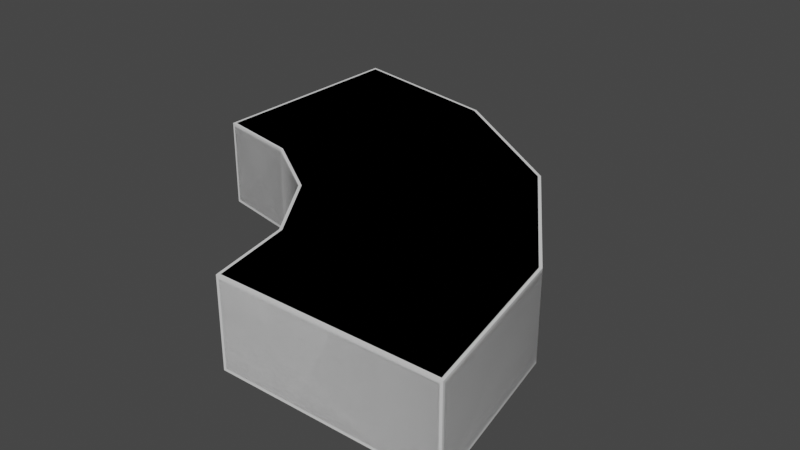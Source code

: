 # Source: curb-template.blend  (saved by Blender 2.82.7; exported with 4.5.12 LTS)
import bpy
from mathutils import Matrix  # noqa: F401  (used for matrix-valued properties, if any)

bpy.ops.wm.read_factory_settings(use_empty=True)
scene = bpy.context.scene
scene.name = 'Scene'

# ---- collections
col_collection = bpy.data.collections.new('Collection'); scene.collection.children.link(col_collection)

# ---- world
world_world = bpy.data.worlds.new('World'); scene.world = world_world
world_world.use_nodes = True; world_world.node_tree.nodes.clear()
_N = world_world.node_tree.nodes; _L = world_world.node_tree.links
n0 = _N.new('ShaderNodeOutputWorld'); n0.name = 'World Output'; n0.location = (300, 300)
n1 = _N.new('ShaderNodeBackground'); n1.name = 'Background'; n1.location = (10, 300)
n1.inputs[0].default_value = (0.05088, 0.05088, 0.05088, 1.0)
_L.new(n1.outputs[0], n0.inputs[0])
n0.is_active_output = True
world_world.color = (0.05088, 0.05088, 0.05088)
world_world.use_sun_shadow = False
world_world.sun_shadow_jitter_overblur = 0.0

# ---- meshes
me_curb_template_lod0 = bpy.data.meshes.new('curb-template-lod0')
me_curb_template_lod0.from_pydata([(0.8, -5.96e-08, 0.0), (0.8, -5.96e-08, 0.32), (1.6, -1.192e-07, 0.0), (1.6, -1.192e-07, 0.32), (0.7391, 0.3061, 0.0), (0.7391, 0.3061, 0.32), (1.478, 0.6123, 0.0), (1.478, 0.6123, 0.32), (0.5657, 0.5657, 0.0), (0.5657, 0.5657, 0.32), (1.131, 1.131, 0.0), (1.131, 1.131, 0.32), (0.3061, 0.7391, 0.0), (0.3061, 0.7391, 0.32), (0.6123, 1.478, 0.0), (0.6123, 1.478, 0.32), (-1.192e-07, 0.8, 0.0), (-1.192e-07, 0.8, 0.32), (-2.384e-07, 1.6, 0.0), (-2.384e-07, 1.6, 0.32)], [], [(2, 3, 1, 0), (4, 8, 10, 6), (0, 4, 6, 2), (1, 5, 4, 0), (3, 7, 5, 1), (2, 6, 7, 3), (11, 15, 13, 9), (5, 9, 8, 4), (7, 11, 9, 5), (6, 10, 11, 7), (12, 16, 18, 14), (10, 14, 15, 11), (8, 12, 14, 10), (9, 13, 12, 8), (18, 16, 17, 19), (13, 17, 16, 12), (15, 19, 17, 13), (14, 18, 19, 15)])
me_curb_template_lod0.polygons.foreach_set('use_smooth', [True] * 18)
_uv = me_curb_template_lod0.uv_layers.new(name='UVMap')
_uv.uv.foreach_set('vector', [0.375, 0.75, 0.625, 0.75, 0.625, 1.0, 0.375, 1.0, 0.375, 1.0, 0.375, 1.0, 0.375, 0.75, 0.375, 0.75, 0.375, 1.0, 0.375, 1.0, 0.375, 0.75, 0.375, 0.75, 0.625, 1.0, 0.625, 1.0, 0.375, 1.0, 0.375, 1.0, 0.625, 0.75, 0.625, 0.75, 0.625, 1.0, 0.625, 1.0, 0.375, 0.75, 0.375, 0.75, 0.625, 0.75, 0.625, 0.75, 0.625, 0.75, 0.625, 0.75, 0.625, 1.0, 0.625, 1.0, 0.625, 1.0, 0.625, 1.0, 0.375, 1.0, 0.375, 1.0, 0.625, 0.75, 0.625, 0.75, 0.625, 1.0, 0.625, 1.0, 0.375, 0.75, 0.375, 0.75, 0.625, 0.75, 0.625, 0.75, 0.375, 1.0, 0.375, 1.0, 0.375, 0.75, 0.375, 0.75, 0.375, 0.75, 0.375, 0.75, 0.625, 0.75, 0.625, 0.75, 0.375, 1.0, 0.375, 1.0, 0.375, 0.75, 0.375, 0.75, 0.625, 1.0, 0.625, 1.0, 0.375, 1.0, 0.375, 1.0, 0.375, 0.75, 0.375, 1.0, 0.625, 1.0, 0.625, 0.75, 0.625, 1.0, 0.625, 1.0, 0.375, 1.0, 0.375, 1.0, 0.625, 0.75, 0.625, 0.75, 0.625, 1.0, 0.625, 1.0, 0.375, 0.75, 0.375, 0.75, 0.625, 0.75, 0.625, 0.75])
me_curb_template_lod0.use_remesh_fix_poles = True
me_curb_template_lod0.use_remesh_preserve_attributes = False
me_curb_template_lod0.use_mirror_vertex_groups = False
me_curb_template_lod0.update()
me_curb_template_lod1 = bpy.data.meshes.new('curb-template-lod1')
me_curb_template_lod1.from_pydata([(0.8, -5.96e-08, 0.0), (0.8, -5.96e-08, 0.32), (1.6, -1.192e-07, 0.0), (1.6, -1.192e-07, 0.32), (0.7391, 0.3061, 0.0), (0.7391, 0.3061, 0.32), (1.478, 0.6123, 0.0), (1.478, 0.6123, 0.32), (0.5657, 0.5657, 0.0), (0.5657, 0.5657, 0.32), (1.131, 1.131, 0.0), (1.131, 1.131, 0.32), (0.3061, 0.7391, 0.0), (0.3061, 0.7391, 0.32), (0.6123, 1.478, 0.0), (0.6123, 1.478, 0.32), (-1.192e-07, 0.8, 0.0), (-1.192e-07, 0.8, 0.32), (-2.384e-07, 1.6, 0.0), (-2.384e-07, 1.6, 0.32)], [], [(2, 3, 1, 0), (4, 8, 10, 6), (0, 4, 6, 2), (1, 5, 4, 0), (3, 7, 5, 1), (2, 6, 7, 3), (11, 15, 13, 9), (5, 9, 8, 4), (7, 11, 9, 5), (6, 10, 11, 7), (12, 16, 18, 14), (10, 14, 15, 11), (8, 12, 14, 10), (9, 13, 12, 8), (18, 16, 17, 19), (13, 17, 16, 12), (15, 19, 17, 13), (14, 18, 19, 15)])
me_curb_template_lod1.polygons.foreach_set('use_smooth', [True] * 18)
_uv = me_curb_template_lod1.uv_layers.new(name='UVMap')
_uv.uv.foreach_set('vector', [0.375, 0.75, 0.625, 0.75, 0.625, 1.0, 0.375, 1.0, 0.375, 1.0, 0.375, 1.0, 0.375, 0.75, 0.375, 0.75, 0.375, 1.0, 0.375, 1.0, 0.375, 0.75, 0.375, 0.75, 0.625, 1.0, 0.625, 1.0, 0.375, 1.0, 0.375, 1.0, 0.625, 0.75, 0.625, 0.75, 0.625, 1.0, 0.625, 1.0, 0.375, 0.75, 0.375, 0.75, 0.625, 0.75, 0.625, 0.75, 0.625, 0.75, 0.625, 0.75, 0.625, 1.0, 0.625, 1.0, 0.625, 1.0, 0.625, 1.0, 0.375, 1.0, 0.375, 1.0, 0.625, 0.75, 0.625, 0.75, 0.625, 1.0, 0.625, 1.0, 0.375, 0.75, 0.375, 0.75, 0.625, 0.75, 0.625, 0.75, 0.375, 1.0, 0.375, 1.0, 0.375, 0.75, 0.375, 0.75, 0.375, 0.75, 0.375, 0.75, 0.625, 0.75, 0.625, 0.75, 0.375, 1.0, 0.375, 1.0, 0.375, 0.75, 0.375, 0.75, 0.625, 1.0, 0.625, 1.0, 0.375, 1.0, 0.375, 1.0, 0.375, 0.75, 0.375, 1.0, 0.625, 1.0, 0.625, 0.75, 0.625, 1.0, 0.625, 1.0, 0.375, 1.0, 0.375, 1.0, 0.625, 0.75, 0.625, 0.75, 0.625, 1.0, 0.625, 1.0, 0.375, 0.75, 0.375, 0.75, 0.625, 0.75, 0.625, 0.75])
me_curb_template_lod1.use_remesh_fix_poles = True
me_curb_template_lod1.use_remesh_preserve_attributes = False
me_curb_template_lod1.use_mirror_vertex_groups = False
me_curb_template_lod1.update()

# ---- objects
ob_curb_template_lod0 = bpy.data.objects.new('curb-template-lod0', me_curb_template_lod0)
ob_curb_template_lod1 = bpy.data.objects.new('curb-template-lod1', me_curb_template_lod1)

# ---- transforms, parenting, visibility, modifiers, constraints
ob_curb_template_lod0.location = (0.0, 0.0, 0.0)
ob_curb_template_lod0.lineart.crease_threshold = 0.0
_m = ob_curb_template_lod0.modifiers.new('Bevel', 'BEVEL')
_m.width = 0.01
_m.width_pct = 0.01
_m = ob_curb_template_lod0.modifiers.new('EdgeSplit', 'EDGE_SPLIT')
ob_curb_template_lod1.location = (0.0, 0.0, 0.0)
ob_curb_template_lod1.lineart.crease_threshold = 0.0
_m = ob_curb_template_lod1.modifiers.new('EdgeSplit', 'EDGE_SPLIT')

# ---- collection membership
col_collection.objects.link(ob_curb_template_lod0)
col_collection.objects.link(ob_curb_template_lod1)

# ---- scene / render settings (as saved in the file)
scene.frame_start = 1; scene.frame_end = 250; scene.frame_set(1)
scene.render.engine = 'BLENDER_EEVEE_NEXT'
scene.cycles.samples = 128
scene.cycles.sampling_pattern = 'TABULATED_SOBOL'
scene.cycles.use_adaptive_sampling = False
scene.cycles.use_light_tree = False
scene.view_settings.view_transform = 'Filmic'
bpy.context.view_layer.update()

# ---- added for rendering (the .blend has no active camera and no usable light): camera, sun
cam_auto = bpy.data.cameras.new('AutoCamera')
cam_auto.lens = 50.0
cam_auto.sensor_width = 36.0
cam_auto.clip_end = 1000.0
ob_auto_camera = bpy.data.objects.new('AutoCamera', cam_auto)
scene.collection.objects.link(ob_auto_camera)
ob_auto_camera.location = (2.91438, -1.73725, 1.8515)
ob_auto_camera.rotation_euler = (1.09748, -7.21219e-08, 0.694738)
scene.camera = ob_auto_camera
light_auto_sun = bpy.data.lights.new('AutoSun', 'SUN')
light_auto_sun.energy = 3.0
light_auto_sun.angle = 0.0523599
ob_auto_sun = bpy.data.objects.new('AutoSun', light_auto_sun)
scene.collection.objects.link(ob_auto_sun)
ob_auto_sun.rotation_euler = (0.872665, 0.174533, 0.523599)
bpy.context.view_layer.update()
